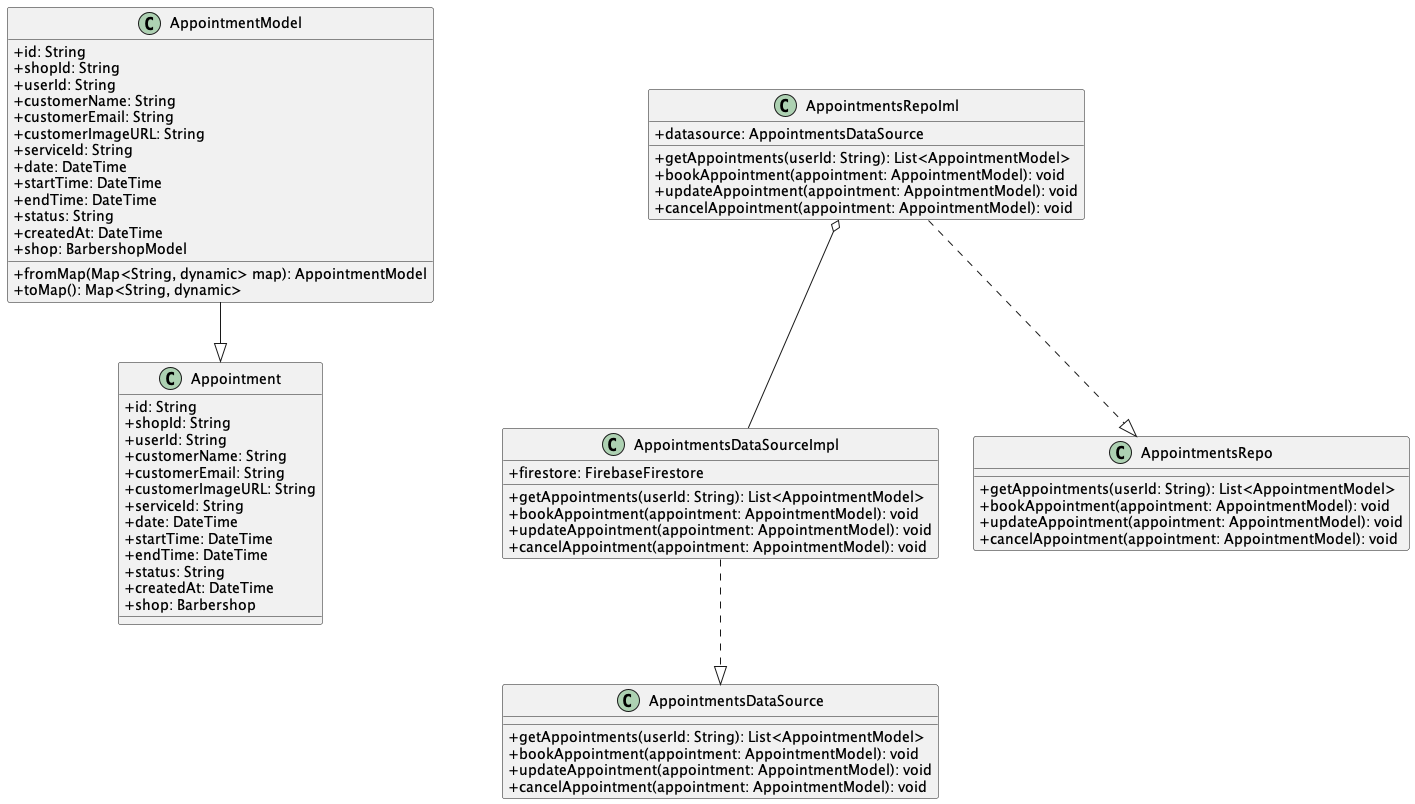

The diagram above was rendered by PlantUML. Its source (embedded in the PNG):
@startuml class_diagram3
skinparam classAttributeIconSize 0


class Appointment {
    + id: String
    + shopId: String
    +  userId: String
    +  customerName: String
    +  customerEmail: String
    +  customerImageURL: String
    +  serviceId: String
    +  date: DateTime
    +  startTime: DateTime
    +  endTime: DateTime
    +  status: String
    +  createdAt: DateTime
    +  shop: Barbershop
}
class AppointmentModel {
    + id: String
    + shopId: String
    +  userId: String
    +  customerName: String
    +  customerEmail: String
    +  customerImageURL: String
    +  serviceId: String
    +  date: DateTime
    +  startTime: DateTime
    +  endTime: DateTime
    +  status: String
    +  createdAt: DateTime
    +  shop: BarbershopModel
    + fromMap(Map<String, dynamic> map): AppointmentModel
    + toMap(): Map<String, dynamic>
}


class AppointmentsDataSource {
    + getAppointments(userId: String): List<AppointmentModel>
    + bookAppointment(appointment: AppointmentModel): void
    + updateAppointment(appointment: AppointmentModel): void
    + cancelAppointment(appointment: AppointmentModel): void
}
class AppointmentsDataSourceImpl {
    + firestore: FirebaseFirestore
    + getAppointments(userId: String): List<AppointmentModel>
    + bookAppointment(appointment: AppointmentModel): void
    + updateAppointment(appointment: AppointmentModel): void
    + cancelAppointment(appointment: AppointmentModel): void
}

class AppointmentsRepo {
    + getAppointments(userId: String): List<AppointmentModel>
    + bookAppointment(appointment: AppointmentModel): void
    + updateAppointment(appointment: AppointmentModel): void
    + cancelAppointment(appointment: AppointmentModel): void
}
class AppointmentsRepoIml {
    + datasource: AppointmentsDataSource
    + getAppointments(userId: String): List<AppointmentModel>
    + bookAppointment(appointment: AppointmentModel): void
    + updateAppointment(appointment: AppointmentModel): void
    + cancelAppointment(appointment: AppointmentModel): void
}

' Appointment Relationships
AppointmentModel --|> Appointment
AppointmentsDataSourceImpl ..|> AppointmentsDataSource
AppointmentsRepoIml ..|> AppointmentsRepo
AppointmentsRepoIml o-- AppointmentsDataSourceImpl

@enduml